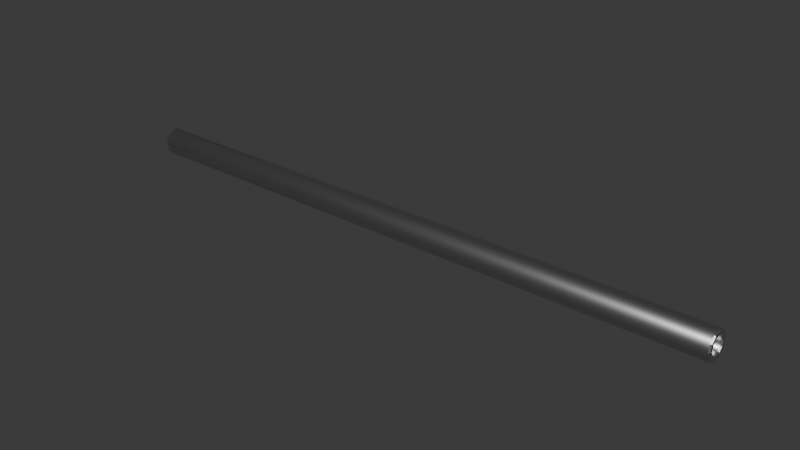 # Source: metalpipe.blend  (saved by Blender 4.3.34; exported with 4.5.12 LTS)
import bpy
from mathutils import Matrix  # noqa: F401  (used for matrix-valued properties, if any)

bpy.ops.wm.read_factory_settings(use_empty=True)
scene = bpy.context.scene
scene.name = 'Scene'

# ---- collections
col_collection = bpy.data.collections.new('Collection'); scene.collection.children.link(col_collection)

# ---- materials (node trees are filled in below, after node groups)
mat_metalpipe = bpy.data.materials.new('metalpipe')

# ---- material node trees
mat_metalpipe.use_nodes = True; mat_metalpipe.node_tree.nodes.clear()
_N = mat_metalpipe.node_tree.nodes; _L = mat_metalpipe.node_tree.links
n0 = _N.new('ShaderNodeBsdfPrincipled'); n0.name = 'Principled BSDF'; n0.location = (10, 300)
n0.inputs[0].default_value = (0.5889, 0.5889, 0.5889, 1.0)
n0.inputs[1].default_value = 1.0
n0.inputs[2].default_value = 0.3549
n1 = _N.new('ShaderNodeOutputMaterial'); n1.name = 'Material Output'; n1.location = (300, 300)
_L.new(n0.outputs[0], n1.inputs[0])
n1.is_active_output = True

# ---- world
world_world = bpy.data.worlds.new('World'); scene.world = world_world
world_world.use_nodes = True; world_world.node_tree.nodes.clear()
_N = world_world.node_tree.nodes; _L = world_world.node_tree.links
n0 = _N.new('ShaderNodeOutputWorld'); n0.name = 'World Output'; n0.location = (300, 300)
n1 = _N.new('ShaderNodeBackground'); n1.name = 'Background'; n1.location = (10, 300)
n1.inputs[0].default_value = (0.05088, 0.05088, 0.05088, 1.0)
_L.new(n1.outputs[0], n0.inputs[0])
n0.is_active_output = True
world_world.color = (0.05088, 0.05088, 0.05088)
world_world.sun_shadow_jitter_overblur = 0.0

# ---- meshes
me_cylinder = bpy.data.meshes.new('Cylinder')
me_cylinder.from_pydata([(7.733e-09, 0.01234, -0.4342), (0.006169, 0.01068, -0.4342), (0.006169, 0.01068, 0.4342), (-8.68e-09, 0.01234, 0.4342), (0.01068, 0.006169, -0.4342), (0.01068, 0.006169, 0.4342), (0.01234, 4.401e-10, -0.4342), (0.01234, 4.401e-10, 0.4342), (0.01068, -0.006169, -0.4342), (0.01068, -0.006169, 0.4342), (0.006169, -0.01068, -0.4342), (0.006169, -0.01068, 0.4342), (7.733e-09, -0.01234, -0.4342), (-8.68e-09, -0.01234, 0.4342), (-0.006169, -0.01068, -0.4342), (-0.006169, -0.01068, 0.4342), (-0.01068, -0.006169, -0.4342), (-0.01068, -0.006169, 0.4342), (-0.01234, 4.401e-10, -0.4342), (-0.01234, 4.401e-10, 0.4342), (-0.01068, 0.006169, -0.4342), (-0.01068, 0.006169, 0.4342), (-0.006169, 0.01068, -0.4342), (-0.006169, 0.01068, 0.4342), (1.592e-08, 0.02465, -0.8673), (1.599e-08, 0.02691, -0.8709), (-1.694e-08, 0.02691, 0.8709), (-1.687e-08, 0.02465, 0.8673), (0.01346, 0.02331, -0.8709), (0.01232, 0.02134, -0.8673), (0.01232, 0.02134, 0.8673), (0.01346, 0.02331, 0.8709), (0.02331, 0.01346, -0.8709), (0.02134, 0.01232, -0.8673), (0.02134, 0.01232, 0.8673), (0.02331, 0.01346, 0.8709), (0.02691, 4.401e-10, -0.8709), (0.02465, 4.401e-10, -0.8673), (0.02465, 4.401e-10, 0.8673), (0.02691, 4.401e-10, 0.8709), (0.02331, -0.01346, -0.8709), (0.02134, -0.01232, -0.8673), (0.02134, -0.01232, 0.8673), (0.02331, -0.01346, 0.8709), (0.01346, -0.02331, -0.8709), (0.01232, -0.02134, -0.8673), (0.01232, -0.02134, 0.8673), (0.01346, -0.02331, 0.8709), (1.599e-08, -0.02691, -0.8709), (1.592e-08, -0.02465, -0.8673), (-1.687e-08, -0.02465, 0.8673), (-1.694e-08, -0.02691, 0.8709), (-0.01346, -0.02331, -0.8709), (-0.01232, -0.02134, -0.8673), (-0.01232, -0.02134, 0.8673), (-0.01346, -0.02331, 0.8709), (-0.02331, -0.01346, -0.8709), (-0.02134, -0.01232, -0.8673), (-0.02134, -0.01232, 0.8673), (-0.02331, -0.01346, 0.8709), (-0.02691, 4.401e-10, -0.8709), (-0.02465, 4.401e-10, -0.8673), (-0.02465, 4.401e-10, 0.8673), (-0.02691, 4.401e-10, 0.8709), (-0.02331, 0.01346, -0.8709), (-0.02134, 0.01232, -0.8673), (-0.02134, 0.01232, 0.8673), (-0.02331, 0.01346, 0.8709), (-0.01346, 0.02331, -0.8709), (-0.01232, 0.02134, -0.8673), (-0.01232, 0.02134, 0.8673), (-0.01346, 0.02331, 0.8709), (1.599e-08, 0.03739, -0.8709), (1.592e-08, 0.03955, -0.8673), (0.01977, 0.03425, -0.8673), (0.01869, 0.03238, -0.8709), (0.01869, 0.03238, 0.8709), (0.01977, 0.03425, 0.8673), (-1.687e-08, 0.03955, 0.8673), (-1.694e-08, 0.03739, 0.8709), (0.03425, 0.01977, -0.8673), (0.03238, 0.01869, -0.8709), (0.03238, 0.01869, 0.8709), (0.03425, 0.01977, 0.8673), (0.03955, 4.401e-10, -0.8673), (0.03739, 4.401e-10, -0.8709), (0.03739, 4.401e-10, 0.8709), (0.03955, 4.401e-10, 0.8673), (0.03425, -0.01977, -0.8673), (0.03238, -0.01869, -0.8709), (0.03238, -0.01869, 0.8709), (0.03425, -0.01977, 0.8673), (0.01977, -0.03425, -0.8673), (0.01869, -0.03238, -0.8709), (0.01869, -0.03238, 0.8709), (0.01977, -0.03425, 0.8673), (1.592e-08, -0.03955, -0.8673), (1.599e-08, -0.03739, -0.8709), (-1.694e-08, -0.03739, 0.8709), (-1.687e-08, -0.03955, 0.8673), (-0.01977, -0.03425, -0.8673), (-0.01869, -0.03238, -0.8709), (-0.01869, -0.03238, 0.8709), (-0.01977, -0.03425, 0.8673), (-0.03425, -0.01977, -0.8673), (-0.03238, -0.01869, -0.8709), (-0.03238, -0.01869, 0.8709), (-0.03425, -0.01977, 0.8673), (-0.03955, 4.401e-10, -0.8673), (-0.03739, 4.401e-10, -0.8709), (-0.03739, 4.401e-10, 0.8709), (-0.03955, 4.401e-10, 0.8673), (-0.03425, 0.01977, -0.8673), (-0.03238, 0.01869, -0.8709), (-0.03238, 0.01869, 0.8709), (-0.03425, 0.01977, 0.8673), (-0.01977, 0.03425, -0.8673), (-0.01869, 0.03238, -0.8709), (-0.01869, 0.03238, 0.8709), (-0.01977, 0.03425, 0.8673)], [], [(116, 119, 78, 73), (80, 83, 87, 84), (84, 87, 91, 88), (88, 91, 95, 92), (92, 95, 99, 96), (96, 99, 103, 100), (100, 103, 107, 104), (104, 107, 111, 108), (108, 111, 115, 112), (112, 115, 119, 116), (71, 26, 79, 118), (74, 77, 83, 80), (46, 42, 9, 11), (69, 24, 0, 22), (27, 70, 23, 3), (34, 30, 2, 5), (33, 37, 6, 4), (38, 34, 5, 7), (37, 41, 8, 6), (42, 38, 7, 9), (44, 40, 89, 93), (41, 45, 10, 8), (45, 49, 12, 10), (50, 46, 11, 13), (49, 53, 14, 12), (54, 50, 13, 15), (53, 57, 16, 14), (58, 54, 15, 17), (57, 61, 18, 16), (62, 58, 17, 19), (61, 65, 20, 18), (66, 62, 19, 21), (65, 69, 22, 20), (70, 66, 21, 23), (73, 78, 77, 74), (28, 25, 72, 75), (29, 33, 4, 1), (2, 3, 23, 21, 19, 17, 15, 13, 11, 9, 7, 5), (0, 1, 4, 6, 8, 10, 12, 14, 16, 18, 20, 22), (26, 31, 76, 79), (60, 56, 105, 109), (43, 47, 94, 90), (32, 28, 75, 81), (59, 63, 110, 106), (48, 44, 93, 97), (31, 35, 82, 76), (64, 60, 109, 113), (47, 51, 98, 94), (36, 32, 81, 85), (63, 67, 114, 110), (52, 48, 97, 101), (35, 39, 86, 82), (68, 64, 113, 117), (51, 55, 102, 98), (40, 36, 85, 89), (67, 71, 118, 114), (56, 52, 101, 105), (39, 43, 90, 86), (30, 27, 3, 2), (25, 68, 117, 72), (55, 59, 106, 102), (73, 74, 75, 72), (77, 78, 79, 76), (74, 80, 81, 75), (83, 77, 76, 82), (80, 84, 85, 81), (87, 83, 82, 86), (84, 88, 89, 85), (91, 87, 86, 90), (88, 92, 93, 89), (95, 91, 90, 94), (92, 96, 97, 93), (99, 95, 94, 98), (96, 100, 101, 97), (103, 99, 98, 102), (100, 104, 105, 101), (107, 103, 102, 106), (104, 108, 109, 105), (111, 107, 106, 110), (108, 112, 113, 109), (115, 111, 110, 114), (112, 116, 117, 113), (119, 115, 114, 118), (116, 73, 72, 117), (78, 119, 118, 79), (25, 28, 29, 24), (31, 26, 27, 30), (28, 32, 33, 29), (35, 31, 30, 34), (32, 36, 37, 33), (39, 35, 34, 38), (36, 40, 41, 37), (43, 39, 38, 42), (40, 44, 45, 41), (47, 43, 42, 46), (44, 48, 49, 45), (51, 47, 46, 50), (48, 52, 53, 49), (55, 51, 50, 54), (52, 56, 57, 53), (59, 55, 54, 58), (56, 60, 61, 57), (63, 59, 58, 62), (60, 64, 65, 61), (67, 63, 62, 66), (64, 68, 69, 65), (71, 67, 66, 70), (68, 25, 24, 69), (26, 71, 70, 27), (24, 29, 1, 0)])
me_cylinder.polygons.foreach_set('use_smooth', [1, 1, 1, 1, 1, 1, 1, 1, 1, 1, 0, 1, 1, 1, 1, 1, 1, 1, 1, 1, 0, 1, 1, 1, 1, 1, 1, 1, 1, 1, 1, 1, 1, 1, 1, 0, 1, 0, 0, 0, 0, 0, 0, 0, 0, 0, 0, 0, 0, 0, 0, 0, 0, 0, 0, 0, 0, 0, 1, 0, 0, 0, 0, 0, 0, 0, 0, 0, 0, 0, 0, 0, 0, 0, 0, 0, 0, 0, 0, 0, 0, 0, 0, 0, 0, 0, 0, 0, 0, 0, 0, 0, 0, 0, 0, 0, 0, 0, 0, 0, 0, 0, 0, 0, 0, 0, 0, 0, 0, 1])
_uv = me_cylinder.uv_layers.new(name='UVMap')
_uv.uv.foreach_set('vector', [0.08333, 0.5011, 0.08333, 0.9989, 7.451e-08, 0.9989, 7.451e-08, 0.5011, 0.8333, 0.5011, 0.8333, 0.9989, 0.75, 0.9989, 0.75, 0.5011, 0.75, 0.5011, 0.75, 0.9989, 0.6667, 0.9989, 0.6667, 0.5011, 0.6667, 0.5011, 0.6667, 0.9989, 0.5833, 0.9989, 0.5833, 0.5011, 0.5833, 0.5011, 0.5833, 0.9989, 0.5, 0.9989, 0.5, 0.5011, 0.5, 0.5011, 0.5, 0.9989, 0.4167, 0.9989, 0.4167, 0.5011, 0.4167, 0.5011, 0.4167, 0.9989, 0.3333, 0.9989, 0.3333, 0.5011, 0.3333, 0.5011, 0.3333, 0.9989, 0.25, 0.9989, 0.25, 0.5011, 0.25, 0.5011, 0.25, 0.9989, 0.1667, 0.9989, 0.1667, 0.5011, 0.1667, 0.5011, 0.1667, 0.9989, 0.08333, 0.9989, 0.08333, 0.5011, 0.1683, 0.3914, 0.25, 0.4133, 0.25, 0.4769, 0.1366, 0.4465, 0.9167, 0.5011, 0.9167, 0.9989, 0.8333, 0.9989, 0.8333, 0.5011, 0.3251, 0.1199, 0.3801, 0.1749, 0.3801, 0.1749, 0.3251, 0.1199, 0.6749, 0.3801, 0.75, 0.4002, 0.75, 0.4002, 0.6749, 0.3801, 0.25, 0.4002, 0.1749, 0.3801, 0.1749, 0.3801, 0.25, 0.4002, 0.3801, 0.3251, 0.3251, 0.3801, 0.3251, 0.3801, 0.3801, 0.3251, 0.8801, 0.3251, 0.9002, 0.25, 0.9002, 0.25, 0.8801, 0.3251, 0.4002, 0.25, 0.3801, 0.3251, 0.3801, 0.3251, 0.4002, 0.25, 0.9002, 0.25, 0.8801, 0.1749, 0.8801, 0.1749, 0.9002, 0.25, 0.3801, 0.1749, 0.4002, 0.25, 0.4002, 0.25, 0.3801, 0.1749, 0.8317, 0.1086, 0.8914, 0.1683, 0.9465, 0.1366, 0.8634, 0.05351, 0.8801, 0.1749, 0.8251, 0.1199, 0.8251, 0.1199, 0.8801, 0.1749, 0.8251, 0.1199, 0.75, 0.0998, 0.75, 0.0998, 0.8251, 0.1199, 0.25, 0.0998, 0.3251, 0.1199, 0.3251, 0.1199, 0.25, 0.0998, 0.75, 0.0998, 0.6749, 0.1199, 0.6749, 0.1199, 0.75, 0.0998, 0.1749, 0.1199, 0.25, 0.0998, 0.25, 0.0998, 0.1749, 0.1199, 0.6749, 0.1199, 0.6199, 0.1749, 0.6199, 0.1749, 0.6749, 0.1199, 0.1199, 0.1749, 0.1749, 0.1199, 0.1749, 0.1199, 0.1199, 0.1749, 0.6199, 0.1749, 0.5998, 0.25, 0.5998, 0.25, 0.6199, 0.1749, 0.0998, 0.25, 0.1199, 0.1749, 0.1199, 0.1749, 0.0998, 0.25, 0.5998, 0.25, 0.6199, 0.3251, 0.6199, 0.3251, 0.5998, 0.25, 0.1199, 0.3251, 0.0998, 0.25, 0.0998, 0.25, 0.1199, 0.3251, 0.6199, 0.3251, 0.6749, 0.3801, 0.6749, 0.3801, 0.6199, 0.3251, 0.1749, 0.3801, 0.1199, 0.3251, 0.1199, 0.3251, 0.1749, 0.3801, 1.0, 0.5011, 1.0, 0.9989, 0.9167, 0.9989, 0.9167, 0.5011, 0.8317, 0.3914, 0.75, 0.4133, 0.75, 0.4769, 0.8634, 0.4465, 0.8251, 0.3801, 0.8801, 0.3251, 0.8801, 0.3251, 0.8251, 0.3801, 0.3251, 0.3801, 0.25, 0.4002, 0.1749, 0.3801, 0.1199, 0.3251, 0.0998, 0.25, 0.1199, 0.1749, 0.1749, 0.1199, 0.25, 0.0998, 0.3251, 0.1199, 0.3801, 0.1749, 0.4002, 0.25, 0.3801, 0.3251, 0.75, 0.4002, 0.8251, 0.3801, 0.8801, 0.3251, 0.9002, 0.25, 0.8801, 0.1749, 0.8251, 0.1199, 0.75, 0.0998, 0.6749, 0.1199, 0.6199, 0.1749, 0.5998, 0.25, 0.6199, 0.3251, 0.6749, 0.3801, 0.25, 0.4133, 0.3317, 0.3914, 0.3634, 0.4465, 0.25, 0.4769, 0.5867, 0.25, 0.6086, 0.1683, 0.5535, 0.1366, 0.5231, 0.25, 0.3914, 0.1683, 0.3317, 0.1086, 0.3634, 0.05351, 0.4465, 0.1366, 0.8914, 0.3317, 0.8317, 0.3914, 0.8634, 0.4465, 0.9465, 0.3634, 0.1086, 0.1683, 0.08669, 0.25, 0.02311, 0.25, 0.05351, 0.1366, 0.75, 0.08669, 0.8317, 0.1086, 0.8634, 0.05351, 0.75, 0.02311, 0.3317, 0.3914, 0.3914, 0.3317, 0.4465, 0.3634, 0.3634, 0.4465, 0.6086, 0.3317, 0.5867, 0.25, 0.5231, 0.25, 0.5535, 0.3634, 0.3317, 0.1086, 0.25, 0.08669, 0.25, 0.02311, 0.3634, 0.05351, 0.9133, 0.25, 0.8914, 0.3317, 0.9465, 0.3634, 0.9769, 0.25, 0.08669, 0.25, 0.1086, 0.3317, 0.05351, 0.3634, 0.02311, 0.25, 0.6683, 0.1086, 0.75, 0.08669, 0.75, 0.02311, 0.6366, 0.05351, 0.3914, 0.3317, 0.4133, 0.25, 0.4769, 0.25, 0.4465, 0.3634, 0.6683, 0.3914, 0.6086, 0.3317, 0.5535, 0.3634, 0.6366, 0.4465, 0.25, 0.08669, 0.1683, 0.1086, 0.1366, 0.05351, 0.25, 0.02311, 0.8914, 0.1683, 0.9133, 0.25, 0.9769, 0.25, 0.9465, 0.1366, 0.1086, 0.3317, 0.1683, 0.3914, 0.1366, 0.4465, 0.05351, 0.3634, 0.6086, 0.1683, 0.6683, 0.1086, 0.6366, 0.05351, 0.5535, 0.1366, 0.4133, 0.25, 0.3914, 0.1683, 0.4465, 0.1366, 0.4769, 0.25, 0.3251, 0.3801, 0.25, 0.4002, 0.25, 0.4002, 0.3251, 0.3801, 0.75, 0.4133, 0.6683, 0.3914, 0.6366, 0.4465, 0.75, 0.4769, 0.1683, 0.1086, 0.1086, 0.1683, 0.05351, 0.1366, 0.1366, 0.05351, 0.75, 0.49, 0.87, 0.4578, 0.8634, 0.4465, 0.75, 0.4769, 0.37, 0.4578, 0.25, 0.49, 0.25, 0.4769, 0.3634, 0.4465, 0.87, 0.4578, 0.9578, 0.37, 0.9465, 0.3634, 0.8634, 0.4465, 0.4578, 0.37, 0.37, 0.4578, 0.3634, 0.4465, 0.4465, 0.3634, 0.9578, 0.37, 0.99, 0.25, 0.9769, 0.25, 0.9465, 0.3634, 0.49, 0.25, 0.4578, 0.37, 0.4465, 0.3634, 0.4769, 0.25, 0.99, 0.25, 0.9578, 0.13, 0.9465, 0.1366, 0.9769, 0.25, 0.4578, 0.13, 0.49, 0.25, 0.4769, 0.25, 0.4465, 0.1366, 0.9578, 0.13, 0.87, 0.04215, 0.8634, 0.05351, 0.9465, 0.1366, 0.37, 0.04215, 0.4578, 0.13, 0.4465, 0.1366, 0.3634, 0.05351, 0.87, 0.04215, 0.75, 0.01, 0.75, 0.02311, 0.8634, 0.05351, 0.25, 0.01, 0.37, 0.04215, 0.3634, 0.05351, 0.25, 0.02311, 0.75, 0.01, 0.63, 0.04215, 0.6366, 0.05351, 0.75, 0.02311, 0.13, 0.04215, 0.25, 0.01, 0.25, 0.02311, 0.1366, 0.05351, 0.63, 0.04215, 0.5422, 0.13, 0.5535, 0.1366, 0.6366, 0.05351, 0.04215, 0.13, 0.13, 0.04215, 0.1366, 0.05351, 0.05351, 0.1366, 0.5422, 0.13, 0.51, 0.25, 0.5231, 0.25, 0.5535, 0.1366, 0.01, 0.25, 0.04215, 0.13, 0.05351, 0.1366, 0.02311, 0.25, 0.51, 0.25, 0.5422, 0.37, 0.5535, 0.3634, 0.5231, 0.25, 0.04215, 0.37, 0.01, 0.25, 0.02311, 0.25, 0.05351, 0.3634, 0.5422, 0.37, 0.63, 0.4578, 0.6366, 0.4465, 0.5535, 0.3634, 0.13, 0.4578, 0.04215, 0.37, 0.05351, 0.3634, 0.1366, 0.4465, 0.63, 0.4578, 0.75, 0.49, 0.75, 0.4769, 0.6366, 0.4465, 0.25, 0.49, 0.13, 0.4578, 0.1366, 0.4465, 0.25, 0.4769, 0.75, 0.4133, 0.8317, 0.3914, 0.8251, 0.3801, 0.75, 0.4002, 0.3317, 0.3914, 0.25, 0.4133, 0.25, 0.4002, 0.3251, 0.3801, 0.8317, 0.3914, 0.8914, 0.3317, 0.8801, 0.3251, 0.8251, 0.3801, 0.3914, 0.3317, 0.3317, 0.3914, 0.3251, 0.3801, 0.3801, 0.3251, 0.8914, 0.3317, 0.9133, 0.25, 0.9002, 0.25, 0.8801, 0.3251, 0.4133, 0.25, 0.3914, 0.3317, 0.3801, 0.3251, 0.4002, 0.25, 0.9133, 0.25, 0.8914, 0.1683, 0.8801, 0.1749, 0.9002, 0.25, 0.3914, 0.1683, 0.4133, 0.25, 0.4002, 0.25, 0.3801, 0.1749, 0.8914, 0.1683, 0.8317, 0.1086, 0.8251, 0.1199, 0.8801, 0.1749, 0.3317, 0.1086, 0.3914, 0.1683, 0.3801, 0.1749, 0.3251, 0.1199, 0.8317, 0.1086, 0.75, 0.08669, 0.75, 0.0998, 0.8251, 0.1199, 0.25, 0.08669, 0.3317, 0.1086, 0.3251, 0.1199, 0.25, 0.0998, 0.75, 0.08669, 0.6683, 0.1086, 0.6749, 0.1199, 0.75, 0.0998, 0.1683, 0.1086, 0.25, 0.08669, 0.25, 0.0998, 0.1749, 0.1199, 0.6683, 0.1086, 0.6086, 0.1683, 0.6199, 0.1749, 0.6749, 0.1199, 0.1086, 0.1683, 0.1683, 0.1086, 0.1749, 0.1199, 0.1199, 0.1749, 0.6086, 0.1683, 0.5867, 0.25, 0.5998, 0.25, 0.6199, 0.1749, 0.08669, 0.25, 0.1086, 0.1683, 0.1199, 0.1749, 0.0998, 0.25, 0.5867, 0.25, 0.6086, 0.3317, 0.6199, 0.3251, 0.5998, 0.25, 0.1086, 0.3317, 0.08669, 0.25, 0.0998, 0.25, 0.1199, 0.3251, 0.6086, 0.3317, 0.6683, 0.3914, 0.6749, 0.3801, 0.6199, 0.3251, 0.1683, 0.3914, 0.1086, 0.3317, 0.1199, 0.3251, 0.1749, 0.3801, 0.6683, 0.3914, 0.75, 0.4133, 0.75, 0.4002, 0.6749, 0.3801, 0.25, 0.4133, 0.1683, 0.3914, 0.1749, 0.3801, 0.25, 0.4002, 0.75, 0.4002, 0.8251, 0.3801, 0.8251, 0.3801, 0.75, 0.4002])
me_cylinder.materials.append(mat_metalpipe)
me_cylinder.update()

# ---- objects
ob_cylinder = bpy.data.objects.new('Cylinder', me_cylinder)

# ---- transforms, parenting, visibility, modifiers, constraints
ob_cylinder.location = (0.0, 0.0, 0.0)
ob_cylinder.rotation_euler = (0.0, 1.571, 0.0)

# ---- collection membership
col_collection.objects.link(ob_cylinder)

# ---- scene / render settings (as saved in the file)
scene.frame_start = 1; scene.frame_end = 250; scene.frame_set(1)
scene.render.engine = 'BLENDER_EEVEE_NEXT'
bpy.context.view_layer.update()

# ---- added for rendering (the .blend has no active camera and no usable light): camera, sun
cam_auto = bpy.data.cameras.new('AutoCamera')
cam_auto.lens = 50.0
cam_auto.sensor_width = 36.0
cam_auto.clip_end = 1000.0
ob_auto_camera = bpy.data.objects.new('AutoCamera', cam_auto)
scene.collection.objects.link(ob_auto_camera)
ob_auto_camera.location = (1.61494, -1.93793, 1.29196)
ob_auto_camera.rotation_euler = (1.09748, -7.21219e-08, 0.694738)
scene.camera = ob_auto_camera
light_auto_sun = bpy.data.lights.new('AutoSun', 'SUN')
light_auto_sun.energy = 3.0
light_auto_sun.angle = 0.0523599
ob_auto_sun = bpy.data.objects.new('AutoSun', light_auto_sun)
scene.collection.objects.link(ob_auto_sun)
ob_auto_sun.rotation_euler = (0.872665, 0.174533, 0.523599)
bpy.context.view_layer.update()
